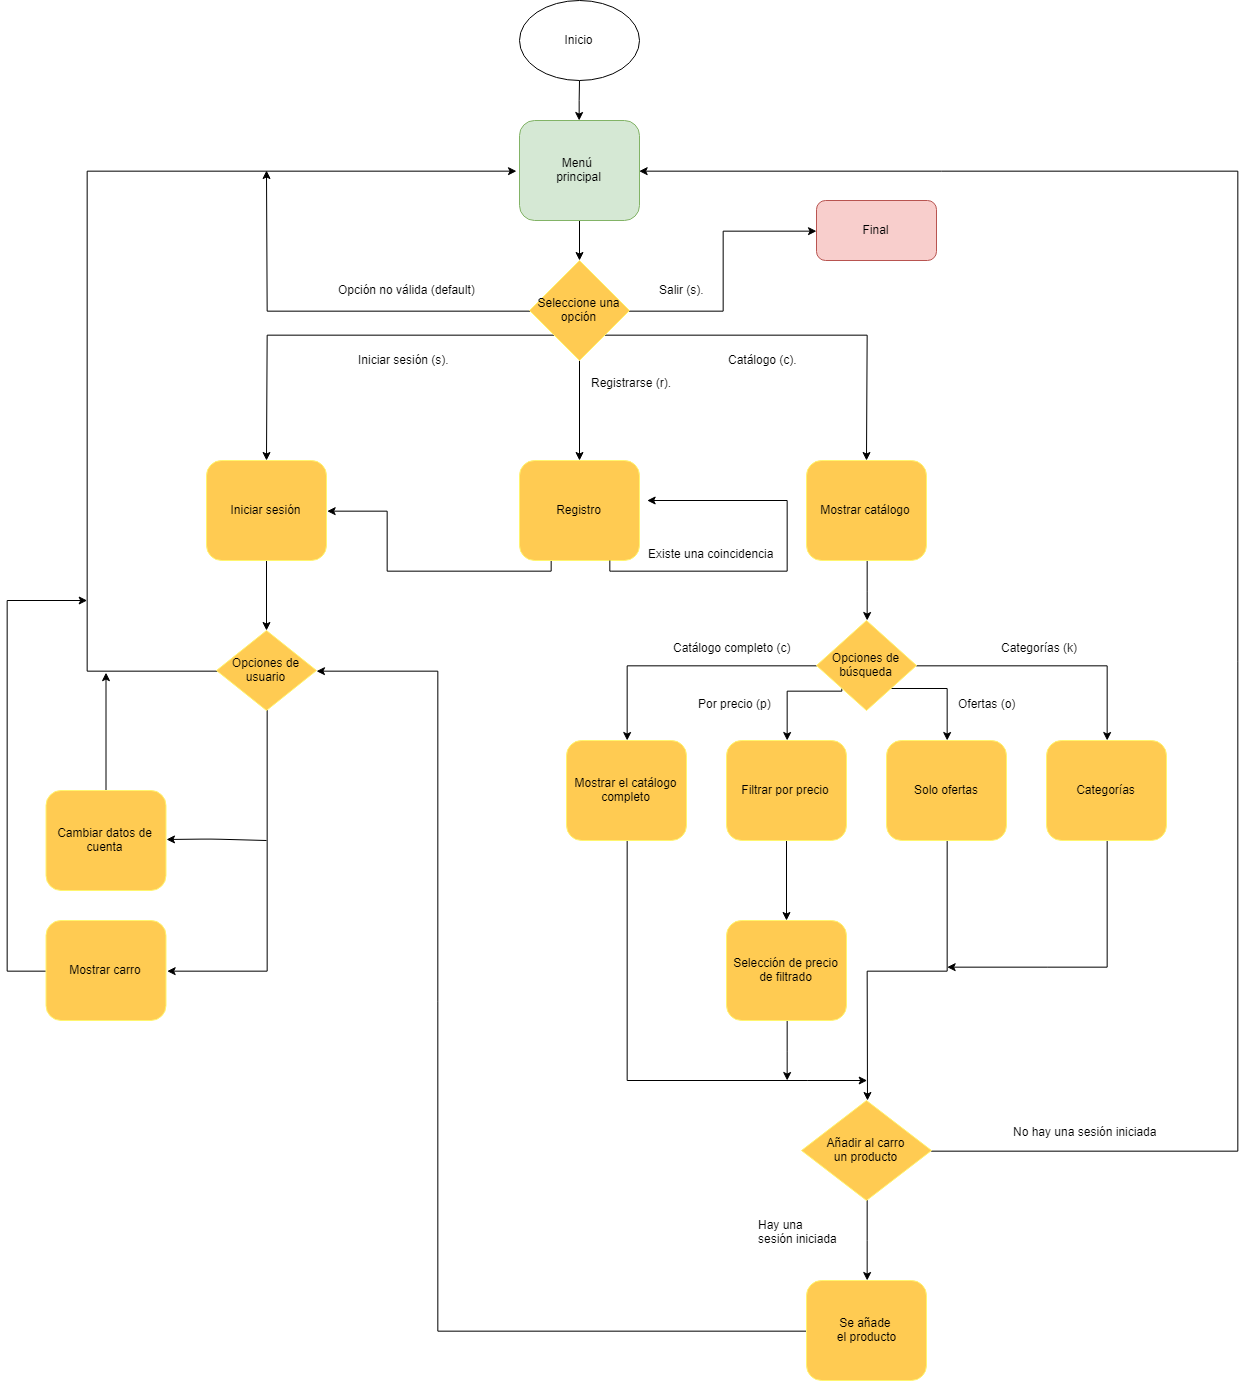

The diagram above was exported from draw.io. Its source (the exported page's mxGraphModel, read from the mxfile embedded in the PNG):
<mxGraphModel dx="2174" dy="776" grid="1" gridSize="10" guides="1" tooltips="1" connect="1" arrows="1" fold="1" page="1" pageScale="1" pageWidth="827" pageHeight="1169" background="#FFFFFF" math="0" shadow="0">
  <root>
    <mxCell id="0" />
    <mxCell id="1" parent="0" />
    <mxCell id="BT31YDz28TOHJ_TKu7MD-8" style="edgeStyle=orthogonalEdgeStyle;rounded=0;orthogonalLoop=1;jettySize=auto;html=1;entryX=0.5;entryY=0;entryDx=0;entryDy=0;" parent="1" source="BT31YDz28TOHJ_TKu7MD-6" target="BT31YDz28TOHJ_TKu7MD-7" edge="1">
      <mxGeometry relative="1" as="geometry" />
    </mxCell>
    <mxCell id="BT31YDz28TOHJ_TKu7MD-6" value="Inicio" style="ellipse;whiteSpace=wrap;html=1;" parent="1" vertex="1">
      <mxGeometry x="353" y="20" width="120" height="80" as="geometry" />
    </mxCell>
    <mxCell id="BT31YDz28TOHJ_TKu7MD-10" style="edgeStyle=orthogonalEdgeStyle;rounded=0;orthogonalLoop=1;jettySize=auto;html=1;" parent="1" source="BT31YDz28TOHJ_TKu7MD-7" target="BT31YDz28TOHJ_TKu7MD-9" edge="1">
      <mxGeometry relative="1" as="geometry" />
    </mxCell>
    <mxCell id="BT31YDz28TOHJ_TKu7MD-7" value="Menú&amp;nbsp;&lt;br&gt;principal&lt;br&gt;" style="rounded=1;whiteSpace=wrap;html=1;fillColor=#d5e8d4;strokeColor=#82b366;" parent="1" vertex="1">
      <mxGeometry x="353" y="140" width="120" height="100" as="geometry" />
    </mxCell>
    <mxCell id="BT31YDz28TOHJ_TKu7MD-11" style="edgeStyle=orthogonalEdgeStyle;rounded=0;orthogonalLoop=1;jettySize=auto;html=1;entryX=0;entryY=0.5;entryDx=0;entryDy=0;" parent="1" source="BT31YDz28TOHJ_TKu7MD-9" target="BT31YDz28TOHJ_TKu7MD-15" edge="1">
      <mxGeometry relative="1" as="geometry">
        <mxPoint x="590" y="330" as="targetPoint" />
      </mxGeometry>
    </mxCell>
    <mxCell id="BT31YDz28TOHJ_TKu7MD-24" style="edgeStyle=orthogonalEdgeStyle;rounded=0;orthogonalLoop=1;jettySize=auto;html=1;" parent="1" source="BT31YDz28TOHJ_TKu7MD-9" edge="1">
      <mxGeometry relative="1" as="geometry">
        <mxPoint x="413" y="480" as="targetPoint" />
      </mxGeometry>
    </mxCell>
    <mxCell id="BT31YDz28TOHJ_TKu7MD-29" style="edgeStyle=orthogonalEdgeStyle;rounded=0;orthogonalLoop=1;jettySize=auto;html=1;exitX=0;exitY=1;exitDx=0;exitDy=0;" parent="1" source="BT31YDz28TOHJ_TKu7MD-9" edge="1">
      <mxGeometry relative="1" as="geometry">
        <mxPoint x="100" y="480" as="targetPoint" />
      </mxGeometry>
    </mxCell>
    <mxCell id="BT31YDz28TOHJ_TKu7MD-30" style="edgeStyle=orthogonalEdgeStyle;rounded=0;orthogonalLoop=1;jettySize=auto;html=1;exitX=1;exitY=1;exitDx=0;exitDy=0;" parent="1" source="BT31YDz28TOHJ_TKu7MD-9" edge="1">
      <mxGeometry relative="1" as="geometry">
        <mxPoint x="700" y="480" as="targetPoint" />
      </mxGeometry>
    </mxCell>
    <mxCell id="Pqd_-Y07qDOudp_30NKo-31" style="edgeStyle=orthogonalEdgeStyle;rounded=0;orthogonalLoop=1;jettySize=auto;html=1;" parent="1" source="BT31YDz28TOHJ_TKu7MD-9" edge="1">
      <mxGeometry relative="1" as="geometry">
        <mxPoint x="100" y="190" as="targetPoint" />
      </mxGeometry>
    </mxCell>
    <mxCell id="BT31YDz28TOHJ_TKu7MD-9" value="Seleccione una opción" style="rhombus;whiteSpace=wrap;html=1;strokeColor=#FFF56E;fillColor=#FFCB52;" parent="1" vertex="1">
      <mxGeometry x="363" y="280" width="100" height="100" as="geometry" />
    </mxCell>
    <mxCell id="BT31YDz28TOHJ_TKu7MD-12" value="Salir (s)." style="text;html=1;resizable=0;points=[];autosize=1;align=left;verticalAlign=top;spacingTop=-4;" parent="1" vertex="1">
      <mxGeometry x="491" y="300" width="60" height="20" as="geometry" />
    </mxCell>
    <mxCell id="BT31YDz28TOHJ_TKu7MD-15" value="Final" style="rounded=1;whiteSpace=wrap;html=1;strokeColor=#b85450;fillColor=#f8cecc;" parent="1" vertex="1">
      <mxGeometry x="650" y="220" width="120" height="60" as="geometry" />
    </mxCell>
    <mxCell id="BT31YDz28TOHJ_TKu7MD-20" value="Opción no válida (default)" style="text;html=1;resizable=0;points=[];autosize=1;align=left;verticalAlign=top;spacingTop=-4;" parent="1" vertex="1">
      <mxGeometry x="170" y="300" width="150" height="20" as="geometry" />
    </mxCell>
    <mxCell id="BT31YDz28TOHJ_TKu7MD-33" style="edgeStyle=orthogonalEdgeStyle;rounded=0;orthogonalLoop=1;jettySize=auto;html=1;entryX=0.5;entryY=0;entryDx=0;entryDy=0;" parent="1" source="BT31YDz28TOHJ_TKu7MD-27" target="BT31YDz28TOHJ_TKu7MD-34" edge="1">
      <mxGeometry relative="1" as="geometry">
        <mxPoint x="700" y="590" as="targetPoint" />
      </mxGeometry>
    </mxCell>
    <mxCell id="BT31YDz28TOHJ_TKu7MD-27" value="Mostrar catálogo" style="rounded=1;whiteSpace=wrap;html=1;strokeColor=#FFF56E;fillColor=#FFCB52;" parent="1" vertex="1">
      <mxGeometry x="640" y="480" width="120" height="100" as="geometry" />
    </mxCell>
    <mxCell id="BT31YDz28TOHJ_TKu7MD-28" value="Catálogo (c)." style="text;html=1;resizable=0;points=[];autosize=1;align=left;verticalAlign=top;spacingTop=-4;" parent="1" vertex="1">
      <mxGeometry x="560" y="370" width="80" height="20" as="geometry" />
    </mxCell>
    <mxCell id="BT31YDz28TOHJ_TKu7MD-31" value="Iniciar sesión (s)." style="text;html=1;resizable=0;points=[];autosize=1;align=left;verticalAlign=top;spacingTop=-4;" parent="1" vertex="1">
      <mxGeometry x="190" y="370" width="110" height="20" as="geometry" />
    </mxCell>
    <mxCell id="BT31YDz28TOHJ_TKu7MD-32" value="Registrarse (r)." style="text;html=1;resizable=0;points=[];autosize=1;align=left;verticalAlign=top;spacingTop=-4;" parent="1" vertex="1">
      <mxGeometry x="423" y="393" width="100" height="20" as="geometry" />
    </mxCell>
    <mxCell id="Pqd_-Y07qDOudp_30NKo-16" style="edgeStyle=orthogonalEdgeStyle;rounded=0;orthogonalLoop=1;jettySize=auto;html=1;entryX=0.5;entryY=0;entryDx=0;entryDy=0;" parent="1" source="BT31YDz28TOHJ_TKu7MD-34" target="Pqd_-Y07qDOudp_30NKo-13" edge="1">
      <mxGeometry relative="1" as="geometry" />
    </mxCell>
    <mxCell id="Pqd_-Y07qDOudp_30NKo-17" style="edgeStyle=orthogonalEdgeStyle;rounded=0;orthogonalLoop=1;jettySize=auto;html=1;" parent="1" source="BT31YDz28TOHJ_TKu7MD-34" target="Pqd_-Y07qDOudp_30NKo-6" edge="1">
      <mxGeometry relative="1" as="geometry" />
    </mxCell>
    <mxCell id="Pqd_-Y07qDOudp_30NKo-18" style="edgeStyle=orthogonalEdgeStyle;rounded=0;orthogonalLoop=1;jettySize=auto;html=1;exitX=0;exitY=1;exitDx=0;exitDy=0;entryX=0.5;entryY=0;entryDx=0;entryDy=0;" parent="1" source="BT31YDz28TOHJ_TKu7MD-34" target="Pqd_-Y07qDOudp_30NKo-7" edge="1">
      <mxGeometry relative="1" as="geometry">
        <Array as="points">
          <mxPoint x="675" y="710" />
          <mxPoint x="620" y="710" />
        </Array>
      </mxGeometry>
    </mxCell>
    <mxCell id="Pqd_-Y07qDOudp_30NKo-19" style="edgeStyle=orthogonalEdgeStyle;rounded=0;orthogonalLoop=1;jettySize=auto;html=1;exitX=1;exitY=1;exitDx=0;exitDy=0;entryX=0.5;entryY=0;entryDx=0;entryDy=0;" parent="1" source="BT31YDz28TOHJ_TKu7MD-34" target="Pqd_-Y07qDOudp_30NKo-10" edge="1">
      <mxGeometry relative="1" as="geometry">
        <Array as="points">
          <mxPoint x="780" y="708" />
        </Array>
      </mxGeometry>
    </mxCell>
    <mxCell id="BT31YDz28TOHJ_TKu7MD-34" value="Opciones de búsqueda" style="rhombus;whiteSpace=wrap;html=1;strokeColor=#FFF56E;fillColor=#FFCB52;" parent="1" vertex="1">
      <mxGeometry x="650" y="640" width="100" height="90" as="geometry" />
    </mxCell>
    <mxCell id="BT31YDz28TOHJ_TKu7MD-39" style="edgeStyle=orthogonalEdgeStyle;rounded=0;orthogonalLoop=1;jettySize=auto;html=1;exitX=0.25;exitY=1;exitDx=0;exitDy=0;entryX=1;entryY=0.5;entryDx=0;entryDy=0;" parent="1" source="BT31YDz28TOHJ_TKu7MD-35" target="BT31YDz28TOHJ_TKu7MD-41" edge="1">
      <mxGeometry relative="1" as="geometry">
        <mxPoint x="190" y="540" as="targetPoint" />
        <Array as="points">
          <mxPoint x="384" y="591" />
          <mxPoint x="220" y="591" />
          <mxPoint x="220" y="531" />
        </Array>
      </mxGeometry>
    </mxCell>
    <mxCell id="BT31YDz28TOHJ_TKu7MD-35" value="Registro" style="rounded=1;whiteSpace=wrap;html=1;strokeColor=#FFF56E;fillColor=#FFCB52;" parent="1" vertex="1">
      <mxGeometry x="353" y="480" width="120" height="100" as="geometry" />
    </mxCell>
    <mxCell id="BT31YDz28TOHJ_TKu7MD-38" style="edgeStyle=orthogonalEdgeStyle;rounded=0;orthogonalLoop=1;jettySize=auto;html=1;exitX=0.75;exitY=1;exitDx=0;exitDy=0;" parent="1" source="BT31YDz28TOHJ_TKu7MD-35" edge="1">
      <mxGeometry relative="1" as="geometry">
        <mxPoint x="480" y="520" as="targetPoint" />
        <Array as="points">
          <mxPoint x="444" y="591" />
          <mxPoint x="620" y="591" />
          <mxPoint x="620" y="520" />
          <mxPoint x="540" y="520" />
        </Array>
      </mxGeometry>
    </mxCell>
    <mxCell id="BT31YDz28TOHJ_TKu7MD-40" value="Existe una coincidencia" style="text;html=1;resizable=0;points=[];autosize=1;align=left;verticalAlign=top;spacingTop=-4;" parent="1" vertex="1">
      <mxGeometry x="480" y="564" width="140" height="20" as="geometry" />
    </mxCell>
    <mxCell id="Pqd_-Y07qDOudp_30NKo-5" style="edgeStyle=orthogonalEdgeStyle;rounded=0;orthogonalLoop=1;jettySize=auto;html=1;" parent="1" source="BT31YDz28TOHJ_TKu7MD-41" target="BT31YDz28TOHJ_TKu7MD-42" edge="1">
      <mxGeometry relative="1" as="geometry" />
    </mxCell>
    <mxCell id="BT31YDz28TOHJ_TKu7MD-41" value="Iniciar sesión" style="rounded=1;whiteSpace=wrap;html=1;strokeColor=#FFF56E;fillColor=#FFCB52;" parent="1" vertex="1">
      <mxGeometry x="40" y="480" width="120" height="100" as="geometry" />
    </mxCell>
    <mxCell id="Pqd_-Y07qDOudp_30NKo-29" style="edgeStyle=orthogonalEdgeStyle;rounded=0;orthogonalLoop=1;jettySize=auto;html=1;exitX=0;exitY=0.5;exitDx=0;exitDy=0;" parent="1" edge="1">
      <mxGeometry relative="1" as="geometry">
        <mxPoint x="350" y="190" as="targetPoint" />
        <mxPoint x="61" y="690" as="sourcePoint" />
        <Array as="points">
          <mxPoint x="-79" y="690" />
          <mxPoint x="-79" y="190" />
        </Array>
      </mxGeometry>
    </mxCell>
    <mxCell id="Pqd_-Y07qDOudp_30NKo-32" style="edgeStyle=orthogonalEdgeStyle;rounded=0;orthogonalLoop=1;jettySize=auto;html=1;" parent="1" source="BT31YDz28TOHJ_TKu7MD-42" edge="1">
      <mxGeometry relative="1" as="geometry">
        <mxPoint y="990" as="targetPoint" />
        <Array as="points">
          <mxPoint x="100" y="990" />
        </Array>
      </mxGeometry>
    </mxCell>
    <mxCell id="BT31YDz28TOHJ_TKu7MD-42" value="Opciones de usuario" style="rhombus;whiteSpace=wrap;html=1;strokeColor=#FFF56E;fillColor=#FFCB52;" parent="1" vertex="1">
      <mxGeometry x="50" y="650" width="100" height="80" as="geometry" />
    </mxCell>
    <mxCell id="Pqd_-Y07qDOudp_30NKo-44" style="edgeStyle=orthogonalEdgeStyle;rounded=0;orthogonalLoop=1;jettySize=auto;html=1;exitX=0.5;exitY=1;exitDx=0;exitDy=0;" parent="1" source="Pqd_-Y07qDOudp_30NKo-6" edge="1">
      <mxGeometry relative="1" as="geometry">
        <mxPoint x="701" y="1100" as="targetPoint" />
        <Array as="points">
          <mxPoint x="461" y="1100" />
          <mxPoint x="641" y="1100" />
        </Array>
      </mxGeometry>
    </mxCell>
    <mxCell id="Pqd_-Y07qDOudp_30NKo-6" value="Mostrar el catálogo completo" style="rounded=1;whiteSpace=wrap;html=1;strokeColor=#FFF56E;fillColor=#FFCB52;" parent="1" vertex="1">
      <mxGeometry x="400" y="760" width="120" height="100" as="geometry" />
    </mxCell>
    <mxCell id="Pqd_-Y07qDOudp_30NKo-34" style="edgeStyle=orthogonalEdgeStyle;rounded=0;orthogonalLoop=1;jettySize=auto;html=1;" parent="1" source="Pqd_-Y07qDOudp_30NKo-7" edge="1">
      <mxGeometry relative="1" as="geometry">
        <mxPoint x="620" y="940" as="targetPoint" />
      </mxGeometry>
    </mxCell>
    <mxCell id="Pqd_-Y07qDOudp_30NKo-7" value="Filtrar por precio" style="rounded=1;whiteSpace=wrap;html=1;strokeColor=#FFF56E;fillColor=#FFCB52;" parent="1" vertex="1">
      <mxGeometry x="560" y="760" width="120" height="100" as="geometry" />
    </mxCell>
    <mxCell id="Pqd_-Y07qDOudp_30NKo-40" style="edgeStyle=orthogonalEdgeStyle;rounded=0;orthogonalLoop=1;jettySize=auto;html=1;exitX=0.5;exitY=1;exitDx=0;exitDy=0;entryX=0.5;entryY=0;entryDx=0;entryDy=0;" parent="1" source="Pqd_-Y07qDOudp_30NKo-10" edge="1">
      <mxGeometry relative="1" as="geometry">
        <mxPoint x="701" y="1120" as="targetPoint" />
      </mxGeometry>
    </mxCell>
    <mxCell id="Pqd_-Y07qDOudp_30NKo-10" value="Solo ofertas" style="rounded=1;whiteSpace=wrap;html=1;strokeColor=#FFF56E;fillColor=#FFCB52;" parent="1" vertex="1">
      <mxGeometry x="720" y="760" width="120" height="100" as="geometry" />
    </mxCell>
    <mxCell id="Pqd_-Y07qDOudp_30NKo-41" style="edgeStyle=orthogonalEdgeStyle;rounded=0;orthogonalLoop=1;jettySize=auto;html=1;" parent="1" source="Pqd_-Y07qDOudp_30NKo-13" edge="1">
      <mxGeometry relative="1" as="geometry">
        <mxPoint x="781" y="986" as="targetPoint" />
        <Array as="points">
          <mxPoint x="941" y="986" />
          <mxPoint x="881" y="986" />
        </Array>
      </mxGeometry>
    </mxCell>
    <mxCell id="Pqd_-Y07qDOudp_30NKo-13" value="Categorías" style="rounded=1;whiteSpace=wrap;html=1;strokeColor=#FFF56E;fillColor=#FFCB52;" parent="1" vertex="1">
      <mxGeometry x="880" y="760" width="120" height="100" as="geometry" />
    </mxCell>
    <mxCell id="Pqd_-Y07qDOudp_30NKo-45" style="edgeStyle=orthogonalEdgeStyle;rounded=0;orthogonalLoop=1;jettySize=auto;html=1;exitX=0.5;exitY=1;exitDx=0;exitDy=0;" parent="1" source="Pqd_-Y07qDOudp_30NKo-36" edge="1">
      <mxGeometry relative="1" as="geometry">
        <mxPoint x="621" y="1100" as="targetPoint" />
        <Array as="points">
          <mxPoint x="620" y="1070" />
          <mxPoint x="621" y="1070" />
        </Array>
      </mxGeometry>
    </mxCell>
    <mxCell id="Pqd_-Y07qDOudp_30NKo-36" value="Selección de precio de filtrado" style="rounded=1;whiteSpace=wrap;html=1;strokeColor=#FFF56E;fillColor=#FFCB52;" parent="1" vertex="1">
      <mxGeometry x="560" y="940" width="120" height="100" as="geometry" />
    </mxCell>
    <mxCell id="Pqd_-Y07qDOudp_30NKo-58" style="edgeStyle=orthogonalEdgeStyle;rounded=0;orthogonalLoop=1;jettySize=auto;html=1;" parent="1" source="Pqd_-Y07qDOudp_30NKo-48" target="Pqd_-Y07qDOudp_30NKo-57" edge="1">
      <mxGeometry relative="1" as="geometry" />
    </mxCell>
    <mxCell id="Pqd_-Y07qDOudp_30NKo-61" style="edgeStyle=orthogonalEdgeStyle;rounded=0;orthogonalLoop=1;jettySize=auto;html=1;exitX=1;exitY=0.5;exitDx=0;exitDy=0;entryX=1;entryY=0.5;entryDx=0;entryDy=0;" parent="1" source="Pqd_-Y07qDOudp_30NKo-48" target="BT31YDz28TOHJ_TKu7MD-7" edge="1">
      <mxGeometry relative="1" as="geometry">
        <mxPoint x="1051" y="144" as="targetPoint" />
        <Array as="points">
          <mxPoint x="1071" y="1170" />
          <mxPoint x="1071" y="190" />
        </Array>
      </mxGeometry>
    </mxCell>
    <mxCell id="Pqd_-Y07qDOudp_30NKo-48" value="Añadir al carro&lt;br&gt;un producto&lt;br&gt;" style="rhombus;whiteSpace=wrap;html=1;strokeColor=#FFF56E;fillColor=#FFCB52;" parent="1" vertex="1">
      <mxGeometry x="635" y="1120" width="130" height="100" as="geometry" />
    </mxCell>
    <mxCell id="Pqd_-Y07qDOudp_30NKo-60" style="edgeStyle=orthogonalEdgeStyle;rounded=0;orthogonalLoop=1;jettySize=auto;html=1;exitX=0;exitY=0.5;exitDx=0;exitDy=0;entryX=1;entryY=0.5;entryDx=0;entryDy=0;" parent="1" source="Pqd_-Y07qDOudp_30NKo-57" target="BT31YDz28TOHJ_TKu7MD-42" edge="1">
      <mxGeometry relative="1" as="geometry">
        <mxPoint x="201" y="690" as="targetPoint" />
        <Array as="points">
          <mxPoint x="271" y="1350" />
          <mxPoint x="271" y="690" />
        </Array>
      </mxGeometry>
    </mxCell>
    <mxCell id="Pqd_-Y07qDOudp_30NKo-57" value="Se añade &lt;br&gt;el producto" style="rounded=1;whiteSpace=wrap;html=1;strokeColor=#FFF56E;fillColor=#FFCB52;" parent="1" vertex="1">
      <mxGeometry x="640" y="1300" width="120" height="100" as="geometry" />
    </mxCell>
    <mxCell id="Pqd_-Y07qDOudp_30NKo-63" value="Hay una &lt;br&gt;sesión iniciada" style="text;html=1;resizable=0;points=[];autosize=1;align=left;verticalAlign=top;spacingTop=-4;" parent="1" vertex="1">
      <mxGeometry x="590" y="1235" width="90" height="30" as="geometry" />
    </mxCell>
    <mxCell id="Pqd_-Y07qDOudp_30NKo-64" value="No hay una sesión iniciada" style="text;html=1;resizable=0;points=[];autosize=1;align=left;verticalAlign=top;spacingTop=-4;" parent="1" vertex="1">
      <mxGeometry x="845" y="1142" width="160" height="20" as="geometry" />
    </mxCell>
    <mxCell id="Pqd_-Y07qDOudp_30NKo-66" value="Categorías (k)" style="text;html=1;resizable=0;points=[];autosize=1;align=left;verticalAlign=top;spacingTop=-4;" parent="1" vertex="1">
      <mxGeometry x="833" y="658" width="90" height="20" as="geometry" />
    </mxCell>
    <mxCell id="Pqd_-Y07qDOudp_30NKo-67" value="Ofertas (o)" style="text;html=1;resizable=0;points=[];autosize=1;align=left;verticalAlign=top;spacingTop=-4;" parent="1" vertex="1">
      <mxGeometry x="790" y="714" width="70" height="20" as="geometry" />
    </mxCell>
    <mxCell id="Pqd_-Y07qDOudp_30NKo-68" value="Por precio (p)" style="text;html=1;resizable=0;points=[];autosize=1;align=left;verticalAlign=top;spacingTop=-4;" parent="1" vertex="1">
      <mxGeometry x="530" y="714" width="90" height="20" as="geometry" />
    </mxCell>
    <mxCell id="Pqd_-Y07qDOudp_30NKo-72" value="Catálogo completo (c)" style="text;html=1;resizable=0;points=[];autosize=1;align=left;verticalAlign=top;spacingTop=-4;" parent="1" vertex="1">
      <mxGeometry x="505" y="658" width="130" height="20" as="geometry" />
    </mxCell>
    <mxCell id="1dH0iu5Yh9qj7G6GsE6M-6" style="edgeStyle=orthogonalEdgeStyle;rounded=0;orthogonalLoop=1;jettySize=auto;html=1;" edge="1" parent="1" source="1dH0iu5Yh9qj7G6GsE6M-2">
      <mxGeometry relative="1" as="geometry">
        <mxPoint x="-79" y="620" as="targetPoint" />
        <Array as="points">
          <mxPoint x="-159" y="991" />
          <mxPoint x="-159" y="620" />
        </Array>
      </mxGeometry>
    </mxCell>
    <mxCell id="1dH0iu5Yh9qj7G6GsE6M-2" value="Mostrar carro" style="rounded=1;whiteSpace=wrap;html=1;strokeColor=#FFF56E;fillColor=#FFCB52;" vertex="1" parent="1">
      <mxGeometry x="-120.5" y="940" width="120" height="100" as="geometry" />
    </mxCell>
    <mxCell id="1dH0iu5Yh9qj7G6GsE6M-5" style="edgeStyle=orthogonalEdgeStyle;rounded=0;orthogonalLoop=1;jettySize=auto;html=1;" edge="1" parent="1" source="1dH0iu5Yh9qj7G6GsE6M-3">
      <mxGeometry relative="1" as="geometry">
        <mxPoint x="-60.5" y="692.13330078125" as="targetPoint" />
      </mxGeometry>
    </mxCell>
    <mxCell id="1dH0iu5Yh9qj7G6GsE6M-3" value="Cambiar datos de cuenta" style="rounded=1;whiteSpace=wrap;html=1;strokeColor=#FFF56E;fillColor=#FFCB52;" vertex="1" parent="1">
      <mxGeometry x="-120.5" y="810" width="120" height="100" as="geometry" />
    </mxCell>
    <mxCell id="1dH0iu5Yh9qj7G6GsE6M-4" value="" style="endArrow=classic;html=1;" edge="1" parent="1">
      <mxGeometry width="50" height="50" relative="1" as="geometry">
        <mxPoint x="100" y="860" as="sourcePoint" />
        <mxPoint y="859" as="targetPoint" />
        <Array as="points">
          <mxPoint x="44.5" y="858.5" />
        </Array>
      </mxGeometry>
    </mxCell>
  </root>
</mxGraphModel>